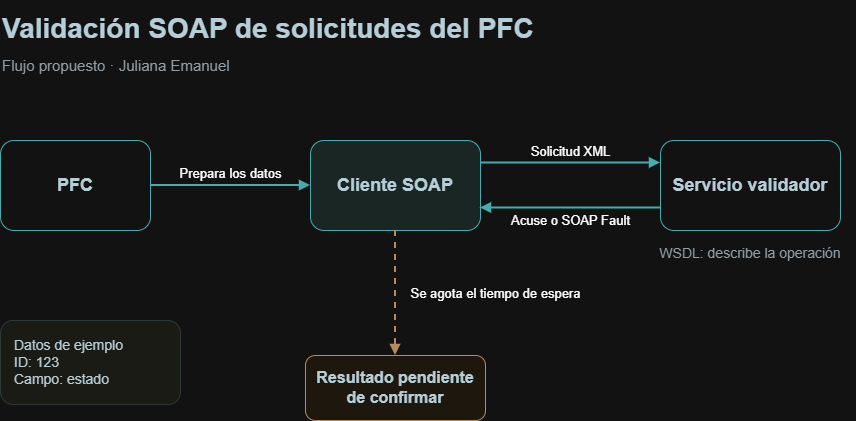

The diagram above was exported from draw.io. Its source (the exported page's mxGraphModel, read from the mxfile embedded in the PNG):
<mxGraphModel dx="896" dy="922" grid="1" gridSize="10" guides="1" tooltips="1" connect="1" arrows="1" fold="1" page="1" pageScale="1" pageWidth="960" pageHeight="560" math="0" shadow="0">
  <root>
    <mxCell id="0" />
    <mxCell id="1" parent="0" />
    <mxCell id="title" parent="1" style="text;align=left;verticalAlign=middle;fontSize=28;fontStyle=1;fontColor=#132F3A;" value="Validación SOAP de solicitudes del PFC" vertex="1">
      <mxGeometry height="50" width="840" x="60" y="45" as="geometry" />
    </mxCell>
    <mxCell id="subtitle" parent="1" style="text;align=left;verticalAlign=middle;fontSize=15;fontColor=#52616A;" value="Flujo propuesto · Juliana Emanuel" vertex="1">
      <mxGeometry height="26" width="840" x="60" y="96" as="geometry" />
    </mxCell>
    <mxCell id="pfc" parent="1" style="rounded=1;whiteSpace=wrap;html=1;fillColor=#FFFFFF;strokeColor=#087E81;fontColor=#132F3A;fontSize=18;fontStyle=1;" value="PFC" vertex="1">
      <mxGeometry height="90" width="150" x="60" y="185" as="geometry" />
    </mxCell>
    <mxCell id="client" parent="1" style="rounded=1;whiteSpace=wrap;html=1;fillColor=#DFEEEB;strokeColor=#087E81;fontColor=#132F3A;fontSize=18;fontStyle=1;" value="Cliente SOAP" vertex="1">
      <mxGeometry height="90" width="170" x="370" y="185" as="geometry" />
    </mxCell>
    <mxCell id="validator" parent="1" style="rounded=1;whiteSpace=wrap;html=1;fillColor=#FFFFFF;strokeColor=#087E81;fontColor=#132F3A;fontSize=18;fontStyle=1;" value="Servicio validador" vertex="1">
      <mxGeometry height="90" width="180" x="720" y="185" as="geometry" />
    </mxCell>
    <mxCell id="contract" parent="1" style="text;align=center;verticalAlign=middle;fontSize=14;fontColor=#52616A;" value="WSDL: describe la operación" vertex="1">
      <mxGeometry height="28" width="210" x="705" y="283" as="geometry" />
    </mxCell>
    <mxCell id="pending" parent="1" style="rounded=1;whiteSpace=wrap;html=1;fillColor=#FFF8EC;strokeColor=#98642C;fontColor=#132F3A;fontSize=16;fontStyle=1;" value="Resultado pendiente&lt;br&gt;de confirmar" vertex="1">
      <mxGeometry height="65" width="180" x="365" y="400" as="geometry" />
    </mxCell>
    <mxCell id="prepare" edge="1" parent="1" source="pfc" style="edgeStyle=orthogonalEdgeStyle;exitX=1;exitY=0.5;entryX=0;entryY=0.5;html=1;endArrow=block;strokeColor=#087E81;strokeWidth=2;fontSize=13;labelBackgroundColor=#FFFFFF;" target="client" value="Prepara los datos">
      <mxGeometry relative="1" as="geometry">
        <mxPoint y="-12" as="offset" />
      </mxGeometry>
    </mxCell>
    <mxCell id="request" edge="1" parent="1" source="client" style="edgeStyle=orthogonalEdgeStyle;exitX=1;exitY=0.25;entryX=0;entryY=0.25;html=1;endArrow=block;strokeColor=#087E81;strokeWidth=2;fontSize=13;labelBackgroundColor=#FFFFFF;" target="validator" value="Solicitud XML">
      <mxGeometry relative="1" as="geometry">
        <mxPoint y="-12" as="offset" />
      </mxGeometry>
    </mxCell>
    <mxCell id="response" edge="1" parent="1" source="validator" style="edgeStyle=orthogonalEdgeStyle;exitX=0;exitY=0.75;entryX=1;entryY=0.75;html=1;endArrow=block;strokeColor=#087E81;strokeWidth=2;fontSize=13;labelBackgroundColor=#FFFFFF;" target="client" value="Acuse o SOAP Fault">
      <mxGeometry relative="1" as="geometry">
        <mxPoint y="12" as="offset" />
      </mxGeometry>
    </mxCell>
    <mxCell id="timeout" edge="1" parent="1" source="client" style="edgeStyle=orthogonalEdgeStyle;exitX=0.5;exitY=1;entryX=0.5;entryY=0;html=1;endArrow=block;dashed=1;strokeColor=#98642C;strokeWidth=2;fontSize=13;labelBackgroundColor=#FFFFFF;" target="pending" value="Se agota el tiempo de espera">
      <mxGeometry relative="1" as="geometry">
        <mxPoint x="100" as="offset" />
      </mxGeometry>
    </mxCell>
    <mxCell id="sample" parent="1" style="rounded=1;whiteSpace=wrap;html=1;align=left;spacingLeft=12;fillColor=#F6F5F0;strokeColor=#CDD8D6;fontColor=#132F3A;fontSize=14;" value="Datos de ejemplo&lt;br&gt;ID: 123&lt;br&gt;Campo: estado" vertex="1">
      <mxGeometry height="84" width="180" x="60" y="365" as="geometry" />
    </mxCell>
  </root>
</mxGraphModel>